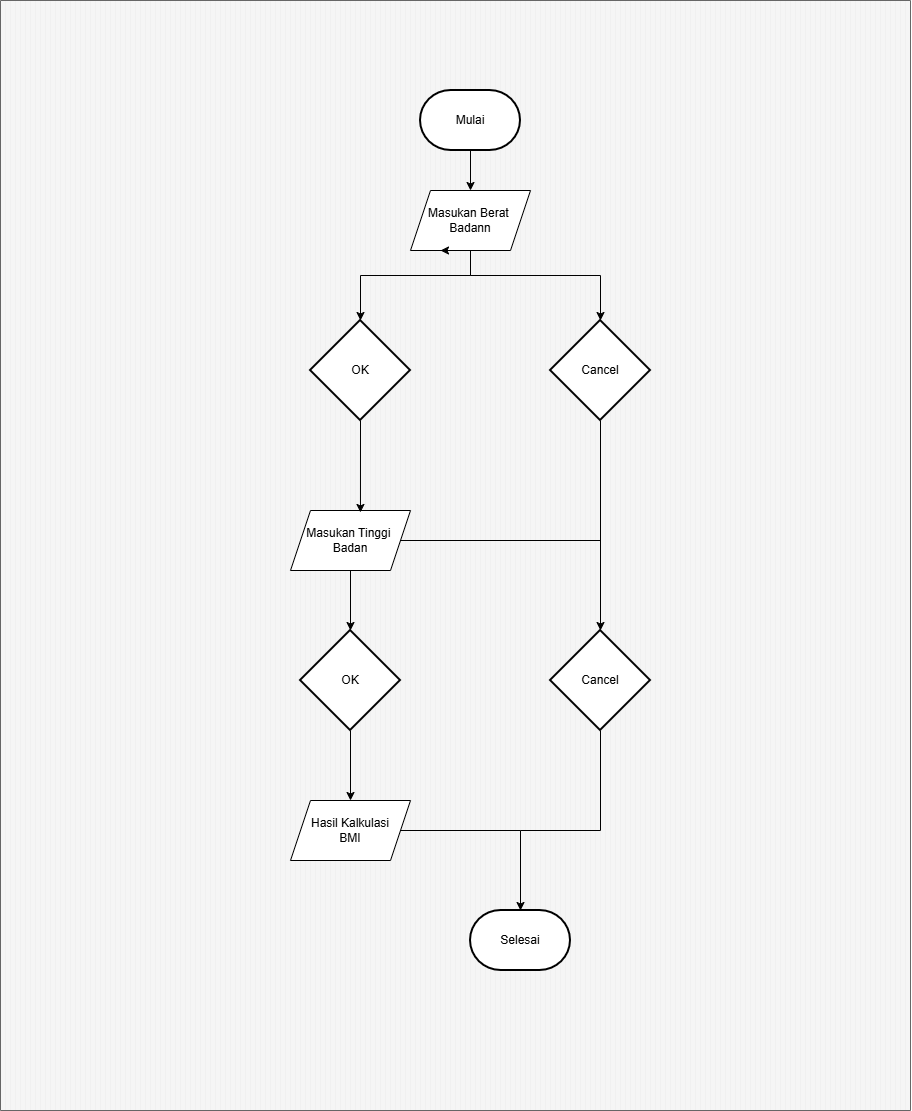

The diagram above was exported from draw.io. Its source (the exported page's mxGraphModel, read from the mxfile embedded in the PNG):
<mxGraphModel dx="1713" dy="2841" grid="1" gridSize="10" guides="1" tooltips="1" connect="1" arrows="1" fold="1" page="1" pageScale="1" pageWidth="850" pageHeight="1100" math="0" shadow="0">
  <root>
    <mxCell id="0" />
    <mxCell id="1" parent="0" />
    <mxCell id="ovRMgi89CIj7sPbqQ6Hv-4" value="" style="verticalLabelPosition=bottom;verticalAlign=top;html=1;shape=mxgraph.basic.patternFillRect;fillStyle=vert;step=5;fillStrokeWidth=0.2;fillStrokeColor=#dddddd;fillColor=#f5f5f5;fontColor=#333333;strokeColor=#666666;movable=0;resizable=0;rotatable=0;deletable=0;editable=0;locked=1;connectable=0;" parent="1" vertex="1">
      <mxGeometry x="-30" y="-1120" width="910" height="1110" as="geometry" />
    </mxCell>
    <mxCell id="moq9vO3JK3jlZbMUQw_7-8" style="edgeStyle=orthogonalEdgeStyle;rounded=0;orthogonalLoop=1;jettySize=auto;html=1;exitX=0.5;exitY=1;exitDx=0;exitDy=0;" edge="1" parent="1" source="moq9vO3JK3jlZbMUQw_7-3" target="moq9vO3JK3jlZbMUQw_7-7">
      <mxGeometry relative="1" as="geometry">
        <Array as="points">
          <mxPoint x="440" y="-845" />
          <mxPoint x="330" y="-845" />
        </Array>
      </mxGeometry>
    </mxCell>
    <mxCell id="moq9vO3JK3jlZbMUQw_7-10" style="edgeStyle=orthogonalEdgeStyle;rounded=0;orthogonalLoop=1;jettySize=auto;html=1;exitX=0.75;exitY=1;exitDx=0;exitDy=0;" edge="1" parent="1" source="moq9vO3JK3jlZbMUQw_7-3" target="moq9vO3JK3jlZbMUQw_7-9">
      <mxGeometry relative="1" as="geometry">
        <Array as="points">
          <mxPoint x="440" y="-870" />
          <mxPoint x="440" y="-845" />
          <mxPoint x="570" y="-845" />
        </Array>
      </mxGeometry>
    </mxCell>
    <mxCell id="moq9vO3JK3jlZbMUQw_7-3" value="Masukan Berat&amp;nbsp;&lt;div&gt;Badann&lt;/div&gt;" style="shape=parallelogram;perimeter=parallelogramPerimeter;whiteSpace=wrap;html=1;fixedSize=1;" vertex="1" parent="1">
      <mxGeometry x="380" y="-930" width="120" height="60" as="geometry" />
    </mxCell>
    <mxCell id="moq9vO3JK3jlZbMUQw_7-6" style="edgeStyle=orthogonalEdgeStyle;rounded=0;orthogonalLoop=1;jettySize=auto;html=1;" edge="1" parent="1" source="moq9vO3JK3jlZbMUQw_7-5" target="moq9vO3JK3jlZbMUQw_7-3">
      <mxGeometry relative="1" as="geometry" />
    </mxCell>
    <mxCell id="moq9vO3JK3jlZbMUQw_7-5" value="Mulai" style="strokeWidth=2;html=1;shape=mxgraph.flowchart.terminator;whiteSpace=wrap;" vertex="1" parent="1">
      <mxGeometry x="390" y="-1030" width="100" height="60" as="geometry" />
    </mxCell>
    <mxCell id="moq9vO3JK3jlZbMUQw_7-7" value="OK" style="strokeWidth=2;html=1;shape=mxgraph.flowchart.decision;whiteSpace=wrap;" vertex="1" parent="1">
      <mxGeometry x="280" y="-800" width="100" height="100" as="geometry" />
    </mxCell>
    <mxCell id="moq9vO3JK3jlZbMUQw_7-9" value="Cancel" style="strokeWidth=2;html=1;shape=mxgraph.flowchart.decision;whiteSpace=wrap;" vertex="1" parent="1">
      <mxGeometry x="520" y="-800" width="100" height="100" as="geometry" />
    </mxCell>
    <mxCell id="moq9vO3JK3jlZbMUQw_7-11" style="edgeStyle=orthogonalEdgeStyle;rounded=0;orthogonalLoop=1;jettySize=auto;html=1;exitX=0.5;exitY=1;exitDx=0;exitDy=0;entryX=0.25;entryY=1;entryDx=0;entryDy=0;" edge="1" parent="1" source="moq9vO3JK3jlZbMUQw_7-3" target="moq9vO3JK3jlZbMUQw_7-3">
      <mxGeometry relative="1" as="geometry" />
    </mxCell>
    <mxCell id="moq9vO3JK3jlZbMUQw_7-18" style="edgeStyle=orthogonalEdgeStyle;rounded=0;orthogonalLoop=1;jettySize=auto;html=1;exitX=0.5;exitY=1;exitDx=0;exitDy=0;" edge="1" parent="1" source="moq9vO3JK3jlZbMUQw_7-12" target="moq9vO3JK3jlZbMUQw_7-15">
      <mxGeometry relative="1" as="geometry" />
    </mxCell>
    <mxCell id="moq9vO3JK3jlZbMUQw_7-12" value="Masukan Tinggi&amp;nbsp;&lt;div&gt;Badan&lt;/div&gt;" style="shape=parallelogram;perimeter=parallelogramPerimeter;whiteSpace=wrap;html=1;fixedSize=1;" vertex="1" parent="1">
      <mxGeometry x="260" y="-610" width="120" height="60" as="geometry" />
    </mxCell>
    <mxCell id="moq9vO3JK3jlZbMUQw_7-14" style="edgeStyle=orthogonalEdgeStyle;rounded=0;orthogonalLoop=1;jettySize=auto;html=1;exitX=0.5;exitY=1;exitDx=0;exitDy=0;exitPerimeter=0;entryX=0.583;entryY=0.033;entryDx=0;entryDy=0;entryPerimeter=0;" edge="1" parent="1" source="moq9vO3JK3jlZbMUQw_7-7" target="moq9vO3JK3jlZbMUQw_7-12">
      <mxGeometry relative="1" as="geometry" />
    </mxCell>
    <mxCell id="moq9vO3JK3jlZbMUQw_7-21" style="edgeStyle=orthogonalEdgeStyle;rounded=0;orthogonalLoop=1;jettySize=auto;html=1;exitX=0.5;exitY=1;exitDx=0;exitDy=0;exitPerimeter=0;entryX=0.5;entryY=0;entryDx=0;entryDy=0;" edge="1" parent="1" source="moq9vO3JK3jlZbMUQw_7-15" target="moq9vO3JK3jlZbMUQw_7-20">
      <mxGeometry relative="1" as="geometry" />
    </mxCell>
    <mxCell id="moq9vO3JK3jlZbMUQw_7-15" value="OK" style="strokeWidth=2;html=1;shape=mxgraph.flowchart.decision;whiteSpace=wrap;" vertex="1" parent="1">
      <mxGeometry x="270" y="-490" width="100" height="100" as="geometry" />
    </mxCell>
    <mxCell id="moq9vO3JK3jlZbMUQw_7-16" value="Cancel" style="strokeWidth=2;html=1;shape=mxgraph.flowchart.decision;whiteSpace=wrap;" vertex="1" parent="1">
      <mxGeometry x="520" y="-490" width="100" height="100" as="geometry" />
    </mxCell>
    <mxCell id="moq9vO3JK3jlZbMUQw_7-17" style="edgeStyle=orthogonalEdgeStyle;rounded=0;orthogonalLoop=1;jettySize=auto;html=1;exitX=1;exitY=0.5;exitDx=0;exitDy=0;entryX=0.5;entryY=0;entryDx=0;entryDy=0;entryPerimeter=0;" edge="1" parent="1" source="moq9vO3JK3jlZbMUQw_7-12" target="moq9vO3JK3jlZbMUQw_7-16">
      <mxGeometry relative="1" as="geometry" />
    </mxCell>
    <mxCell id="moq9vO3JK3jlZbMUQw_7-20" value="Hasil Kalkulasi&lt;div&gt;BMI&lt;/div&gt;" style="shape=parallelogram;perimeter=parallelogramPerimeter;whiteSpace=wrap;html=1;fixedSize=1;" vertex="1" parent="1">
      <mxGeometry x="260" y="-320" width="120" height="60" as="geometry" />
    </mxCell>
    <mxCell id="moq9vO3JK3jlZbMUQw_7-23" value="Selesai" style="strokeWidth=2;html=1;shape=mxgraph.flowchart.terminator;whiteSpace=wrap;" vertex="1" parent="1">
      <mxGeometry x="440" y="-210" width="100" height="60" as="geometry" />
    </mxCell>
    <mxCell id="moq9vO3JK3jlZbMUQw_7-25" style="edgeStyle=orthogonalEdgeStyle;rounded=0;orthogonalLoop=1;jettySize=auto;html=1;exitX=1;exitY=0.5;exitDx=0;exitDy=0;entryX=0.5;entryY=0;entryDx=0;entryDy=0;entryPerimeter=0;" edge="1" parent="1" source="moq9vO3JK3jlZbMUQw_7-20" target="moq9vO3JK3jlZbMUQw_7-23">
      <mxGeometry relative="1" as="geometry" />
    </mxCell>
    <mxCell id="moq9vO3JK3jlZbMUQw_7-27" value="" style="endArrow=none;html=1;rounded=0;entryX=0.5;entryY=1;entryDx=0;entryDy=0;entryPerimeter=0;" edge="1" parent="1" target="moq9vO3JK3jlZbMUQw_7-16">
      <mxGeometry width="50" height="50" relative="1" as="geometry">
        <mxPoint x="570" y="-290" as="sourcePoint" />
        <mxPoint x="490" y="-380" as="targetPoint" />
      </mxGeometry>
    </mxCell>
    <mxCell id="moq9vO3JK3jlZbMUQw_7-28" value="" style="endArrow=none;html=1;rounded=0;" edge="1" parent="1">
      <mxGeometry width="50" height="50" relative="1" as="geometry">
        <mxPoint x="490" y="-290" as="sourcePoint" />
        <mxPoint x="570" y="-290" as="targetPoint" />
      </mxGeometry>
    </mxCell>
    <mxCell id="moq9vO3JK3jlZbMUQw_7-30" value="" style="endArrow=none;html=1;rounded=0;entryX=0.5;entryY=1;entryDx=0;entryDy=0;entryPerimeter=0;" edge="1" parent="1" target="moq9vO3JK3jlZbMUQw_7-9">
      <mxGeometry width="50" height="50" relative="1" as="geometry">
        <mxPoint x="570" y="-570" as="sourcePoint" />
        <mxPoint x="660" y="-670" as="targetPoint" />
      </mxGeometry>
    </mxCell>
  </root>
</mxGraphModel>